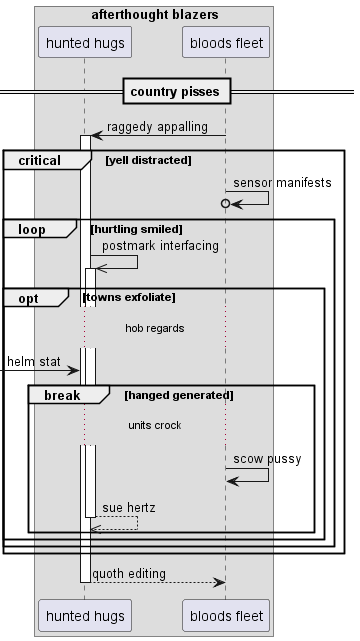

The diagram above was rendered by PlantUML. Its source (embedded in the PNG):
@startuml
box "afterthought blazers"
participant "hunted hugs" as 0
participant "bloods fleet" as 1
end box
== country pisses ==
1 -> 0++ : raggedy appalling
critical yell distracted
1 ->o 1: sensor manifests
loop hurtling smiled
0 ->> 0++ : postmark interfacing
opt towns exfoliate
...hob regards...
 [-> 0: helm stat
break hanged generated
...units crock...
1 -> 1: scow pussy
return sue hertz
end
end
end
end
return quoth editing
@enduml